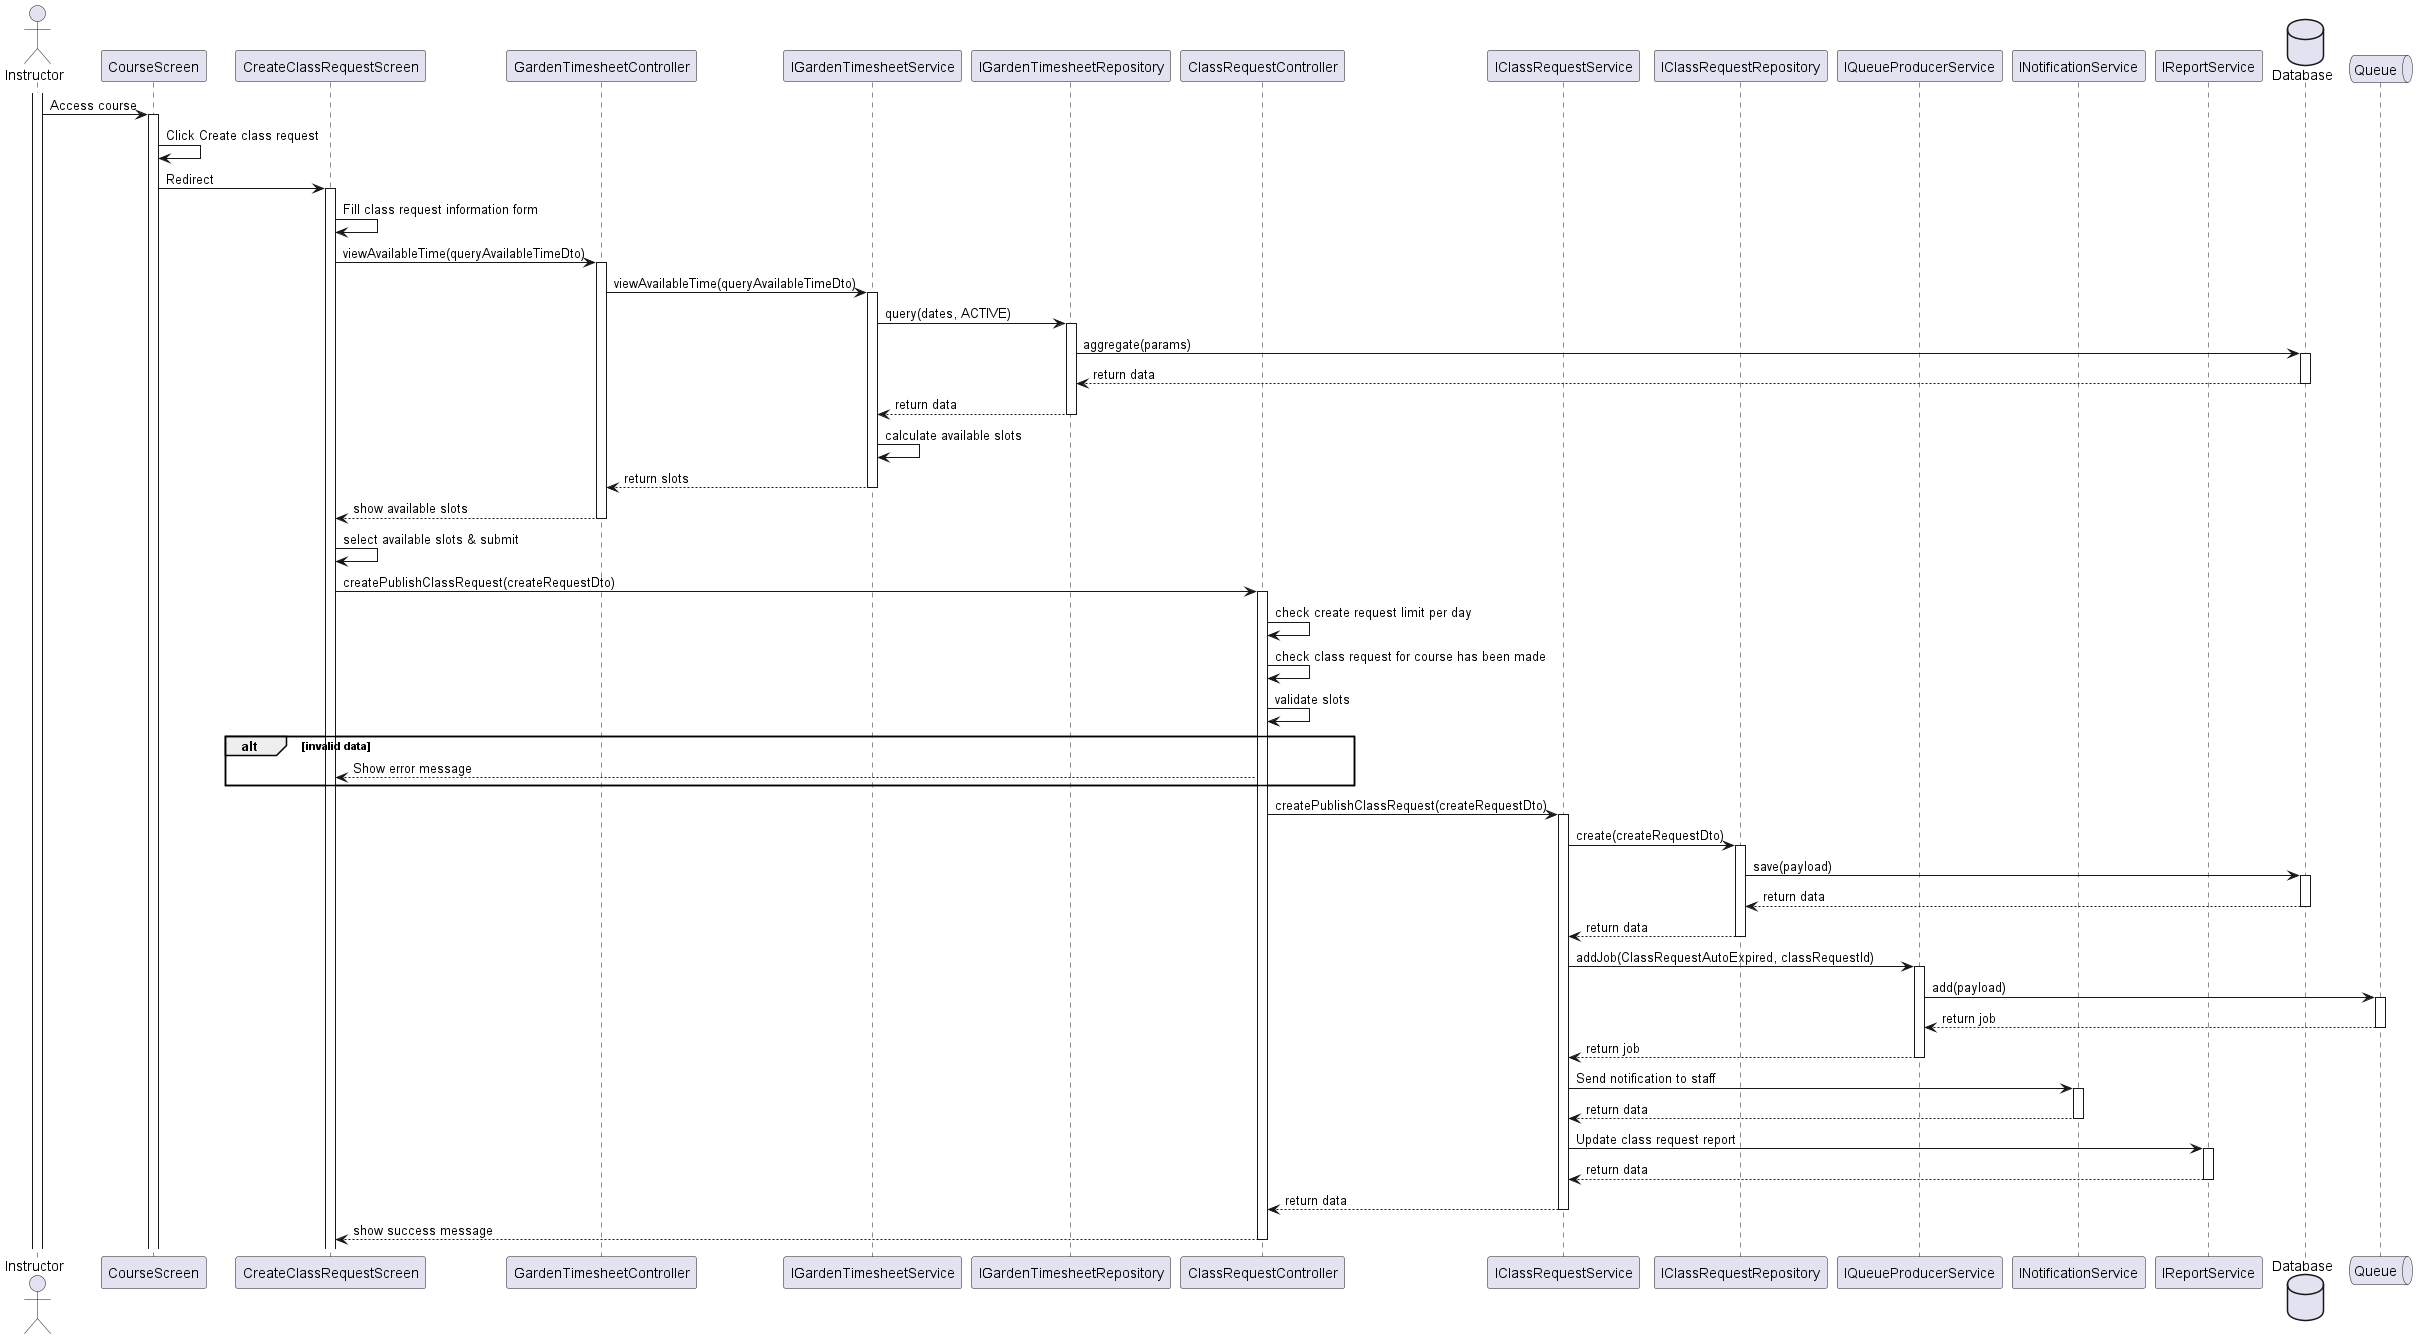

The diagram above was rendered by PlantUML. Its source (embedded in the PNG):
@startuml
actor Instructor
activate Instructor

participant CourseScreen
Instructor -> CourseScreen: Access course
activate CourseScreen
CourseScreen -> CourseScreen: Click Create class request

participant CreateClassRequestScreen
CourseScreen -> CreateClassRequestScreen: Redirect
activate CreateClassRequestScreen
CreateClassRequestScreen -> CreateClassRequestScreen: Fill class request information form

participant GardenTimesheetController
CreateClassRequestScreen -> GardenTimesheetController: viewAvailableTime(queryAvailableTimeDto)
activate GardenTimesheetController

participant IGardenTimesheetService
GardenTimesheetController -> IGardenTimesheetService: viewAvailableTime(queryAvailableTimeDto)
activate IGardenTimesheetService

participant IGardenTimesheetRepository
IGardenTimesheetService -> IGardenTimesheetRepository: query(dates, ACTIVE)
activate IGardenTimesheetRepository

database Database
IGardenTimesheetRepository -> Database: aggregate(params)
activate Database
Database --> IGardenTimesheetRepository: return data
deactivate Database

IGardenTimesheetRepository --> IGardenTimesheetService: return data
deactivate IGardenTimesheetRepository

IGardenTimesheetService -> IGardenTimesheetService: calculate available slots

IGardenTimesheetService --> GardenTimesheetController: return slots
deactivate IGardenTimesheetService

GardenTimesheetController --> CreateClassRequestScreen: show available slots
deactivate GardenTimesheetController

CreateClassRequestScreen -> CreateClassRequestScreen: select available slots & submit

participant ClassRequestController
CreateClassRequestScreen -> ClassRequestController: createPublishClassRequest(createRequestDto)
activate ClassRequestController
ClassRequestController -> ClassRequestController: check create request limit per day
ClassRequestController -> ClassRequestController: check class request for course has been made
ClassRequestController -> ClassRequestController: validate slots

alt invalid data
    ClassRequestController --> CreateClassRequestScreen: Show error message
end

participant IClassRequestService
ClassRequestController -> IClassRequestService: createPublishClassRequest(createRequestDto)
activate IClassRequestService

participant IClassRequestRepository
IClassRequestService -> IClassRequestRepository: create(createRequestDto)
activate IClassRequestRepository

database Database
IClassRequestRepository -> Database: save(payload)
activate Database
Database --> IClassRequestRepository: return data
deactivate Database

IClassRequestRepository --> IClassRequestService: return data
deactivate IClassRequestRepository

participant IQueueProducerService
IClassRequestService -> IQueueProducerService: addJob(ClassRequestAutoExpired, classRequestId)
activate IQueueProducerService

queue Queue
IQueueProducerService -> Queue: add(payload)
activate Queue
Queue --> IQueueProducerService: return job
deactivate Queue

IQueueProducerService --> IClassRequestService: return job
deactivate IQueueProducerService

participant INotificationService
IClassRequestService -> INotificationService: Send notification to staff
activate INotificationService

INotificationService --> IClassRequestService: return data
deactivate INotificationService

participant IReportService
IClassRequestService -> IReportService: Update class request report
activate IReportService

IReportService --> IClassRequestService: return data
deactivate IReportService

IClassRequestService --> ClassRequestController: return data
deactivate IClassRequestService

ClassRequestController --> CreateClassRequestScreen: show success message
deactivate ClassRequestController

database Database
queue Queue
@enduml